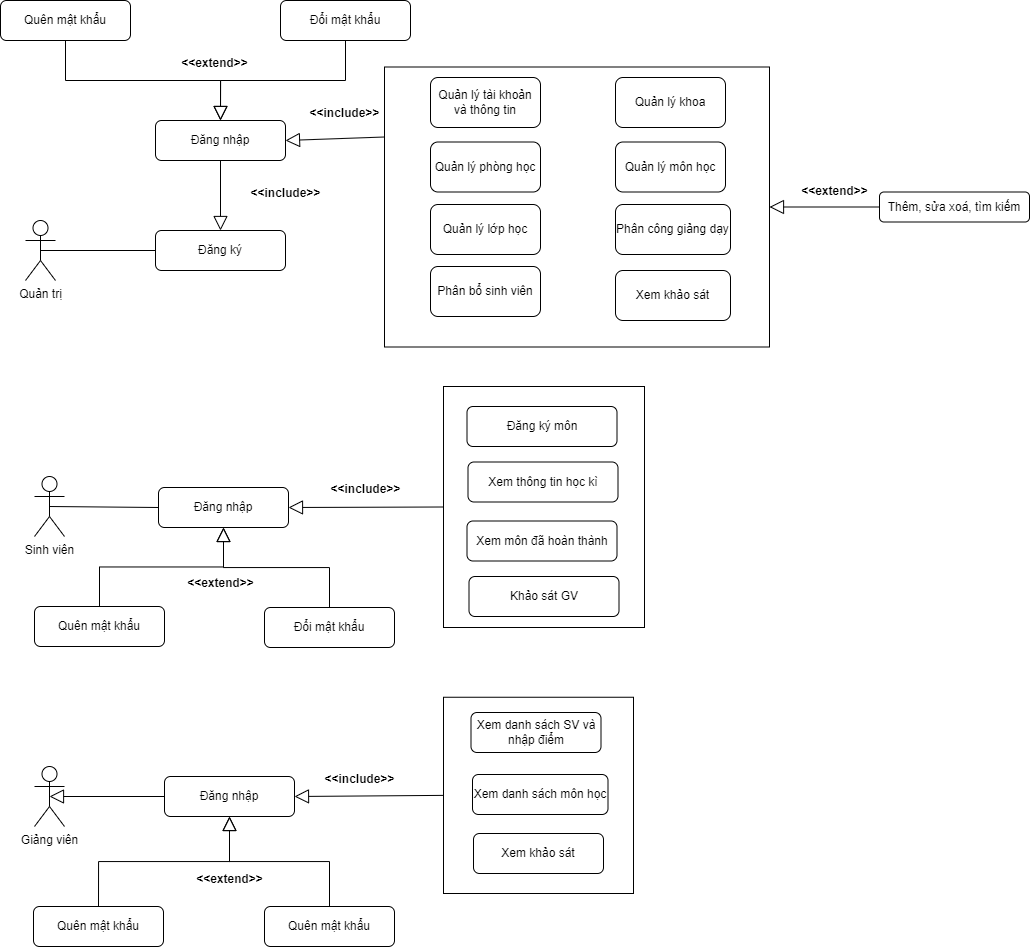

The diagram above was exported from draw.io. Its source (the exported page's mxGraphModel, read from the mxfile embedded in the PNG):
<mxGraphModel dx="1235" dy="568" grid="1" gridSize="10" guides="1" tooltips="1" connect="1" arrows="1" fold="1" page="1" pageScale="1" pageWidth="1300" pageHeight="1100" math="0" shadow="0">
  <root>
    <mxCell id="0" />
    <mxCell id="1" parent="0" />
    <mxCell id="OczjIRugqrqxReU9i0w9-22" value="" style="rounded=0;whiteSpace=wrap;html=1;" parent="1" vertex="1">
      <mxGeometry x="494" y="100.5" width="385" height="280" as="geometry" />
    </mxCell>
    <mxCell id="OczjIRugqrqxReU9i0w9-2" value="Quản trị" style="shape=umlActor;verticalLabelPosition=bottom;verticalAlign=top;html=1;" parent="1" vertex="1">
      <mxGeometry x="135" y="254" width="30" height="60" as="geometry" />
    </mxCell>
    <mxCell id="OczjIRugqrqxReU9i0w9-5" value="Đăng nhập" style="rounded=1;whiteSpace=wrap;html=1;" parent="1" vertex="1">
      <mxGeometry x="265" y="154" width="130" height="40" as="geometry" />
    </mxCell>
    <mxCell id="OczjIRugqrqxReU9i0w9-6" value="Đăng ký" style="rounded=1;whiteSpace=wrap;html=1;" parent="1" vertex="1">
      <mxGeometry x="265" y="264" width="130" height="40" as="geometry" />
    </mxCell>
    <mxCell id="OczjIRugqrqxReU9i0w9-7" value="Quản lý tài khoản và thông tin" style="rounded=1;whiteSpace=wrap;html=1;" parent="1" vertex="1">
      <mxGeometry x="540" y="111" width="110" height="50" as="geometry" />
    </mxCell>
    <mxCell id="OczjIRugqrqxReU9i0w9-8" value="Quản lý môn học" style="rounded=1;whiteSpace=wrap;html=1;" parent="1" vertex="1">
      <mxGeometry x="725" y="175.5" width="110" height="50" as="geometry" />
    </mxCell>
    <mxCell id="OczjIRugqrqxReU9i0w9-9" value="Quản lý lớp học" style="rounded=1;whiteSpace=wrap;html=1;" parent="1" vertex="1">
      <mxGeometry x="540" y="238" width="110" height="50" as="geometry" />
    </mxCell>
    <mxCell id="OczjIRugqrqxReU9i0w9-10" value="Phân bổ sinh viên" style="rounded=1;whiteSpace=wrap;html=1;" parent="1" vertex="1">
      <mxGeometry x="540" y="300" width="110" height="50" as="geometry" />
    </mxCell>
    <mxCell id="OczjIRugqrqxReU9i0w9-12" value="Thêm, sửa xoá, tìm kiếm" style="rounded=1;whiteSpace=wrap;html=1;" parent="1" vertex="1">
      <mxGeometry x="989" y="225.5" width="150" height="30" as="geometry" />
    </mxCell>
    <mxCell id="OczjIRugqrqxReU9i0w9-15" value="Phân công giảng dạy" style="rounded=1;whiteSpace=wrap;html=1;" parent="1" vertex="1">
      <mxGeometry x="725" y="238" width="115" height="50" as="geometry" />
    </mxCell>
    <mxCell id="OczjIRugqrqxReU9i0w9-18" value="" style="endArrow=block;endFill=0;endSize=12;html=1;rounded=0;entryX=0.5;entryY=0;entryDx=0;entryDy=0;exitX=0.5;exitY=1;exitDx=0;exitDy=0;" parent="1" source="OczjIRugqrqxReU9i0w9-5" target="OczjIRugqrqxReU9i0w9-6" edge="1">
      <mxGeometry width="160" relative="1" as="geometry">
        <mxPoint x="485" y="254" as="sourcePoint" />
        <mxPoint x="645" y="254" as="targetPoint" />
      </mxGeometry>
    </mxCell>
    <mxCell id="OczjIRugqrqxReU9i0w9-24" value="" style="endArrow=block;endFill=0;endSize=12;html=1;rounded=0;entryX=1;entryY=0.5;entryDx=0;entryDy=0;exitX=0;exitY=0.25;exitDx=0;exitDy=0;" parent="1" source="OczjIRugqrqxReU9i0w9-22" target="OczjIRugqrqxReU9i0w9-5" edge="1">
      <mxGeometry width="160" relative="1" as="geometry">
        <mxPoint x="495" y="254" as="sourcePoint" />
        <mxPoint x="655" y="254" as="targetPoint" />
      </mxGeometry>
    </mxCell>
    <mxCell id="OczjIRugqrqxReU9i0w9-25" value="" style="endArrow=block;endFill=0;endSize=12;html=1;rounded=0;entryX=1;entryY=0.5;entryDx=0;entryDy=0;exitX=0;exitY=0.5;exitDx=0;exitDy=0;" parent="1" source="OczjIRugqrqxReU9i0w9-12" target="OczjIRugqrqxReU9i0w9-22" edge="1">
      <mxGeometry width="160" relative="1" as="geometry">
        <mxPoint x="495" y="254" as="sourcePoint" />
        <mxPoint x="655" y="254" as="targetPoint" />
      </mxGeometry>
    </mxCell>
    <mxCell id="OczjIRugqrqxReU9i0w9-41" value="&amp;lt;&amp;lt;include&amp;gt;&amp;gt;" style="text;align=center;fontStyle=1;verticalAlign=middle;spacingLeft=3;spacingRight=3;strokeColor=none;rotatable=0;points=[[0,0.5],[1,0.5]];portConstraint=eastwest;html=1;" parent="1" vertex="1">
      <mxGeometry x="355" y="214" width="80" height="26" as="geometry" />
    </mxCell>
    <mxCell id="OczjIRugqrqxReU9i0w9-42" value="&amp;lt;&amp;lt;include&amp;gt;&amp;gt;" style="text;align=center;fontStyle=1;verticalAlign=middle;spacingLeft=3;spacingRight=3;strokeColor=none;rotatable=0;points=[[0,0.5],[1,0.5]];portConstraint=eastwest;html=1;" parent="1" vertex="1">
      <mxGeometry x="414" y="134" width="80" height="26" as="geometry" />
    </mxCell>
    <mxCell id="OczjIRugqrqxReU9i0w9-43" value="&amp;lt;&amp;lt;extend&amp;gt;&amp;gt;" style="text;align=center;fontStyle=1;verticalAlign=middle;spacingLeft=3;spacingRight=3;strokeColor=none;rotatable=0;points=[[0,0.5],[1,0.5]];portConstraint=eastwest;html=1;" parent="1" vertex="1">
      <mxGeometry x="904" y="212" width="80" height="26" as="geometry" />
    </mxCell>
    <mxCell id="OczjIRugqrqxReU9i0w9-46" value="Sinh viên" style="shape=umlActor;verticalLabelPosition=bottom;verticalAlign=top;html=1;" parent="1" vertex="1">
      <mxGeometry x="144" y="510" width="30" height="60" as="geometry" />
    </mxCell>
    <mxCell id="OczjIRugqrqxReU9i0w9-47" value="Đăng nhập" style="rounded=1;whiteSpace=wrap;html=1;" parent="1" vertex="1">
      <mxGeometry x="268" y="521" width="130" height="40" as="geometry" />
    </mxCell>
    <mxCell id="OczjIRugqrqxReU9i0w9-48" value="" style="rounded=0;whiteSpace=wrap;html=1;" parent="1" vertex="1">
      <mxGeometry x="553" y="420" width="201" height="241" as="geometry" />
    </mxCell>
    <mxCell id="OczjIRugqrqxReU9i0w9-49" value="Đăng ký môn" style="rounded=1;whiteSpace=wrap;html=1;" parent="1" vertex="1">
      <mxGeometry x="576.5" y="440" width="150" height="40" as="geometry" />
    </mxCell>
    <mxCell id="OczjIRugqrqxReU9i0w9-56" value="Khảo sát GV" style="rounded=1;whiteSpace=wrap;html=1;" parent="1" vertex="1">
      <mxGeometry x="578.5" y="610" width="150" height="40" as="geometry" />
    </mxCell>
    <mxCell id="OczjIRugqrqxReU9i0w9-57" value="Xem thông tin học kì" style="rounded=1;whiteSpace=wrap;html=1;" parent="1" vertex="1">
      <mxGeometry x="577.5" y="495.5" width="150" height="40" as="geometry" />
    </mxCell>
    <mxCell id="OczjIRugqrqxReU9i0w9-59" value="" style="endArrow=block;endFill=0;endSize=12;html=1;rounded=0;entryX=1;entryY=0.5;entryDx=0;entryDy=0;exitX=0;exitY=0.5;exitDx=0;exitDy=0;" parent="1" source="OczjIRugqrqxReU9i0w9-48" target="OczjIRugqrqxReU9i0w9-47" edge="1">
      <mxGeometry width="160" relative="1" as="geometry">
        <mxPoint x="380" y="494.5" as="sourcePoint" />
        <mxPoint x="540" y="494.5" as="targetPoint" />
      </mxGeometry>
    </mxCell>
    <mxCell id="OczjIRugqrqxReU9i0w9-62" value="&amp;lt;&amp;lt;include&amp;gt;&amp;gt;" style="text;align=center;fontStyle=1;verticalAlign=middle;spacingLeft=3;spacingRight=3;strokeColor=none;rotatable=0;points=[[0,0.5],[1,0.5]];portConstraint=eastwest;html=1;" parent="1" vertex="1">
      <mxGeometry x="435" y="509.5" width="80" height="26" as="geometry" />
    </mxCell>
    <mxCell id="OczjIRugqrqxReU9i0w9-63" value="Quên mật khẩu" style="rounded=1;whiteSpace=wrap;html=1;" parent="1" vertex="1">
      <mxGeometry x="144" y="640" width="130" height="40" as="geometry" />
    </mxCell>
    <mxCell id="OczjIRugqrqxReU9i0w9-64" value="" style="endArrow=block;endFill=0;endSize=12;html=1;rounded=0;entryX=0.5;entryY=1;entryDx=0;entryDy=0;exitX=0.5;exitY=0;exitDx=0;exitDy=0;edgeStyle=orthogonalEdgeStyle;" parent="1" source="OczjIRugqrqxReU9i0w9-63" target="OczjIRugqrqxReU9i0w9-47" edge="1">
      <mxGeometry width="160" relative="1" as="geometry">
        <mxPoint x="384" y="480" as="sourcePoint" />
        <mxPoint x="544" y="480" as="targetPoint" />
      </mxGeometry>
    </mxCell>
    <mxCell id="OczjIRugqrqxReU9i0w9-65" value="&amp;lt;&amp;lt;extend&amp;gt;&amp;gt;" style="text;align=center;fontStyle=1;verticalAlign=middle;spacingLeft=3;spacingRight=3;strokeColor=none;rotatable=0;points=[[0,0.5],[1,0.5]];portConstraint=eastwest;html=1;" parent="1" vertex="1">
      <mxGeometry x="290" y="604" width="80" height="26" as="geometry" />
    </mxCell>
    <mxCell id="OczjIRugqrqxReU9i0w9-68" value="Quên mật khẩu" style="rounded=1;whiteSpace=wrap;html=1;" parent="1" vertex="1">
      <mxGeometry x="110" y="34" width="130" height="40" as="geometry" />
    </mxCell>
    <mxCell id="OczjIRugqrqxReU9i0w9-69" value="&amp;lt;&amp;lt;extend&amp;gt;&amp;gt;" style="text;align=center;fontStyle=1;verticalAlign=middle;spacingLeft=3;spacingRight=3;strokeColor=none;rotatable=0;points=[[0,0.5],[1,0.5]];portConstraint=eastwest;html=1;" parent="1" vertex="1">
      <mxGeometry x="284" y="84" width="80" height="26" as="geometry" />
    </mxCell>
    <mxCell id="OczjIRugqrqxReU9i0w9-70" value="" style="endArrow=block;endFill=0;endSize=12;html=1;rounded=0;entryX=0.5;entryY=0;entryDx=0;entryDy=0;exitX=0.5;exitY=1;exitDx=0;exitDy=0;edgeStyle=orthogonalEdgeStyle;" parent="1" source="OczjIRugqrqxReU9i0w9-68" target="OczjIRugqrqxReU9i0w9-5" edge="1">
      <mxGeometry width="160" relative="1" as="geometry">
        <mxPoint x="145" y="174" as="sourcePoint" />
        <mxPoint x="535" y="254" as="targetPoint" />
      </mxGeometry>
    </mxCell>
    <mxCell id="OczjIRugqrqxReU9i0w9-72" value="Giảng viên" style="shape=umlActor;verticalLabelPosition=bottom;verticalAlign=top;html=1;" parent="1" vertex="1">
      <mxGeometry x="144" y="800" width="30" height="60" as="geometry" />
    </mxCell>
    <mxCell id="OczjIRugqrqxReU9i0w9-73" value="Đăng nhập" style="rounded=1;whiteSpace=wrap;html=1;" parent="1" vertex="1">
      <mxGeometry x="274" y="810" width="130" height="40" as="geometry" />
    </mxCell>
    <mxCell id="OczjIRugqrqxReU9i0w9-74" value="Quên mật khẩu" style="rounded=1;whiteSpace=wrap;html=1;" parent="1" vertex="1">
      <mxGeometry x="143" y="940" width="130" height="40" as="geometry" />
    </mxCell>
    <mxCell id="OczjIRugqrqxReU9i0w9-76" value="" style="rounded=0;whiteSpace=wrap;html=1;" parent="1" vertex="1">
      <mxGeometry x="553" y="730.75" width="190" height="196.25" as="geometry" />
    </mxCell>
    <mxCell id="OczjIRugqrqxReU9i0w9-77" value="Xem danh sách SV và nhập điểm" style="rounded=1;whiteSpace=wrap;html=1;" parent="1" vertex="1">
      <mxGeometry x="580.5" y="746" width="130" height="40" as="geometry" />
    </mxCell>
    <mxCell id="OczjIRugqrqxReU9i0w9-78" value="Xem khảo sát" style="rounded=1;whiteSpace=wrap;html=1;" parent="1" vertex="1">
      <mxGeometry x="583" y="867" width="130" height="40" as="geometry" />
    </mxCell>
    <mxCell id="OczjIRugqrqxReU9i0w9-80" value="" style="endArrow=block;endFill=0;endSize=12;html=1;rounded=0;entryX=0.5;entryY=0.5;entryDx=0;entryDy=0;entryPerimeter=0;exitX=0;exitY=0.5;exitDx=0;exitDy=0;" parent="1" source="OczjIRugqrqxReU9i0w9-73" target="OczjIRugqrqxReU9i0w9-72" edge="1">
      <mxGeometry width="160" relative="1" as="geometry">
        <mxPoint x="380" y="780" as="sourcePoint" />
        <mxPoint x="540" y="780" as="targetPoint" />
      </mxGeometry>
    </mxCell>
    <mxCell id="OczjIRugqrqxReU9i0w9-81" value="" style="endArrow=block;endFill=0;endSize=12;html=1;rounded=0;exitX=0;exitY=0.5;exitDx=0;exitDy=0;" parent="1" source="OczjIRugqrqxReU9i0w9-76" edge="1">
      <mxGeometry width="160" relative="1" as="geometry">
        <mxPoint x="380" y="780" as="sourcePoint" />
        <mxPoint x="404" y="830" as="targetPoint" />
      </mxGeometry>
    </mxCell>
    <mxCell id="OczjIRugqrqxReU9i0w9-82" value="Xem danh sách môn học" style="rounded=1;whiteSpace=wrap;html=1;" parent="1" vertex="1">
      <mxGeometry x="582" y="808" width="135.5" height="40" as="geometry" />
    </mxCell>
    <mxCell id="OczjIRugqrqxReU9i0w9-83" value="Xem môn đã hoàn thành" style="rounded=1;whiteSpace=wrap;html=1;" parent="1" vertex="1">
      <mxGeometry x="576.5" y="554.5" width="150" height="40" as="geometry" />
    </mxCell>
    <mxCell id="OczjIRugqrqxReU9i0w9-84" value="" style="endArrow=block;endFill=0;endSize=12;html=1;rounded=0;entryX=0.5;entryY=1;entryDx=0;entryDy=0;exitX=0.5;exitY=0;exitDx=0;exitDy=0;edgeStyle=orthogonalEdgeStyle;" parent="1" source="OczjIRugqrqxReU9i0w9-74" target="OczjIRugqrqxReU9i0w9-73" edge="1">
      <mxGeometry width="160" relative="1" as="geometry">
        <mxPoint x="380" y="780" as="sourcePoint" />
        <mxPoint x="540" y="780" as="targetPoint" />
      </mxGeometry>
    </mxCell>
    <mxCell id="OczjIRugqrqxReU9i0w9-86" value="&amp;lt;&amp;lt;extend&amp;gt;&amp;gt;" style="text;align=center;fontStyle=1;verticalAlign=middle;spacingLeft=3;spacingRight=3;strokeColor=none;rotatable=0;points=[[0,0.5],[1,0.5]];portConstraint=eastwest;html=1;" parent="1" vertex="1">
      <mxGeometry x="299" y="900" width="80" height="26" as="geometry" />
    </mxCell>
    <mxCell id="OczjIRugqrqxReU9i0w9-88" value="&amp;lt;&amp;lt;include&amp;gt;&amp;gt;" style="text;align=center;fontStyle=1;verticalAlign=middle;spacingLeft=3;spacingRight=3;strokeColor=none;rotatable=0;points=[[0,0.5],[1,0.5]];portConstraint=eastwest;html=1;" parent="1" vertex="1">
      <mxGeometry x="429" y="800" width="80" height="26" as="geometry" />
    </mxCell>
    <mxCell id="OczjIRugqrqxReU9i0w9-89" value="Đổi mật khẩu" style="rounded=1;whiteSpace=wrap;html=1;" parent="1" vertex="1">
      <mxGeometry x="390" y="34" width="130" height="40" as="geometry" />
    </mxCell>
    <mxCell id="OczjIRugqrqxReU9i0w9-90" value="" style="endArrow=block;endFill=0;endSize=12;html=1;rounded=0;entryX=0.5;entryY=0;entryDx=0;entryDy=0;exitX=0.5;exitY=1;exitDx=0;exitDy=0;edgeStyle=orthogonalEdgeStyle;" parent="1" source="OczjIRugqrqxReU9i0w9-89" target="OczjIRugqrqxReU9i0w9-5" edge="1">
      <mxGeometry width="160" relative="1" as="geometry">
        <mxPoint x="340" y="200" as="sourcePoint" />
        <mxPoint x="500" y="200" as="targetPoint" />
      </mxGeometry>
    </mxCell>
    <mxCell id="OczjIRugqrqxReU9i0w9-91" value="Đổi mật khẩu" style="rounded=1;whiteSpace=wrap;html=1;" parent="1" vertex="1">
      <mxGeometry x="374" y="641" width="130" height="40" as="geometry" />
    </mxCell>
    <mxCell id="OczjIRugqrqxReU9i0w9-93" value="" style="endArrow=block;endFill=0;endSize=12;html=1;rounded=0;entryX=0.5;entryY=1;entryDx=0;entryDy=0;exitX=0.5;exitY=0;exitDx=0;exitDy=0;edgeStyle=orthogonalEdgeStyle;" parent="1" source="OczjIRugqrqxReU9i0w9-91" target="OczjIRugqrqxReU9i0w9-47" edge="1">
      <mxGeometry width="160" relative="1" as="geometry">
        <mxPoint x="340" y="630" as="sourcePoint" />
        <mxPoint x="500" y="630" as="targetPoint" />
      </mxGeometry>
    </mxCell>
    <mxCell id="OczjIRugqrqxReU9i0w9-94" value="Quên mật khẩu" style="rounded=1;whiteSpace=wrap;html=1;" parent="1" vertex="1">
      <mxGeometry x="374" y="940" width="130" height="40" as="geometry" />
    </mxCell>
    <mxCell id="OczjIRugqrqxReU9i0w9-95" value="" style="endArrow=block;endFill=0;endSize=12;html=1;rounded=0;entryX=0.5;entryY=1;entryDx=0;entryDy=0;exitX=0.5;exitY=0;exitDx=0;exitDy=0;edgeStyle=orthogonalEdgeStyle;" parent="1" source="OczjIRugqrqxReU9i0w9-94" target="OczjIRugqrqxReU9i0w9-73" edge="1">
      <mxGeometry width="160" relative="1" as="geometry">
        <mxPoint x="340" y="770" as="sourcePoint" />
        <mxPoint x="500" y="770" as="targetPoint" />
      </mxGeometry>
    </mxCell>
    <mxCell id="g-ESetkCZqiWotimZ0Fm-1" value="" style="endArrow=none;html=1;rounded=0;exitX=0.5;exitY=0.5;exitDx=0;exitDy=0;exitPerimeter=0;entryX=0;entryY=0.5;entryDx=0;entryDy=0;" parent="1" source="OczjIRugqrqxReU9i0w9-46" target="OczjIRugqrqxReU9i0w9-47" edge="1">
      <mxGeometry width="50" height="50" relative="1" as="geometry">
        <mxPoint x="510" y="510" as="sourcePoint" />
        <mxPoint x="560" y="460" as="targetPoint" />
      </mxGeometry>
    </mxCell>
    <mxCell id="g-ESetkCZqiWotimZ0Fm-2" value="" style="endArrow=none;html=1;rounded=0;exitX=0.5;exitY=0.5;exitDx=0;exitDy=0;exitPerimeter=0;entryX=0;entryY=0.5;entryDx=0;entryDy=0;" parent="1" source="OczjIRugqrqxReU9i0w9-2" target="OczjIRugqrqxReU9i0w9-6" edge="1">
      <mxGeometry width="50" height="50" relative="1" as="geometry">
        <mxPoint x="510" y="310" as="sourcePoint" />
        <mxPoint x="560" y="260" as="targetPoint" />
      </mxGeometry>
    </mxCell>
    <mxCell id="mQyrq-pV13BtElmU8YU--1" value="Quản lý khoa" style="rounded=1;whiteSpace=wrap;html=1;" vertex="1" parent="1">
      <mxGeometry x="725" y="111" width="110" height="50" as="geometry" />
    </mxCell>
    <mxCell id="mQyrq-pV13BtElmU8YU--2" value="Quản lý phòng học" style="rounded=1;whiteSpace=wrap;html=1;" vertex="1" parent="1">
      <mxGeometry x="540" y="175.5" width="110" height="50" as="geometry" />
    </mxCell>
    <mxCell id="mQyrq-pV13BtElmU8YU--3" value="Xem khảo sát" style="rounded=1;whiteSpace=wrap;html=1;" vertex="1" parent="1">
      <mxGeometry x="725" y="304" width="115" height="50" as="geometry" />
    </mxCell>
  </root>
</mxGraphModel>